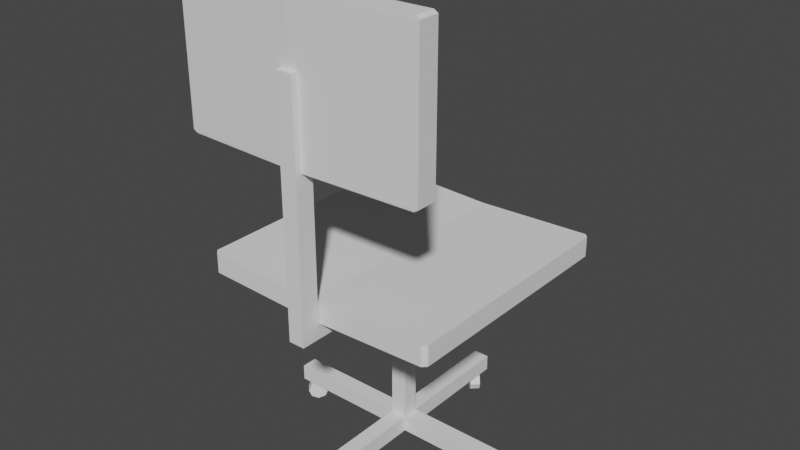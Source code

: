 # Source: ChairBlocking.blend  (saved by Blender 2.80.75; exported with 4.5.12 LTS)
import bpy
from mathutils import Matrix  # noqa: F401  (used for matrix-valued properties, if any)

bpy.ops.wm.read_factory_settings(use_empty=True)
scene = bpy.context.scene
scene.name = 'Scene'

# ---- world
world_world = bpy.data.worlds.new('World'); scene.world = world_world
world_world.use_nodes = True; world_world.node_tree.nodes.clear()
_N = world_world.node_tree.nodes; _L = world_world.node_tree.links
n0 = _N.new('ShaderNodeOutputWorld'); n0.name = 'World Output'; n0.location = (300, 300)
n1 = _N.new('ShaderNodeBackground'); n1.name = 'Background'; n1.location = (10, 300)
n1.inputs[0].default_value = (0.05088, 0.05088, 0.05088, 1.0)
_L.new(n1.outputs[0], n0.inputs[0])
n0.is_active_output = True
world_world.color = (0.05088, 0.05088, 0.05088)
world_world.use_sun_shadow = False
world_world.sun_shadow_jitter_overblur = 0.0

# ---- meshes
me_chairblocking_mesh = bpy.data.meshes.new('ChairBlocking_Mesh')
me_chairblocking_mesh.from_pydata([(-0.29, -0.3, -0.02), (-0.3, -0.29, -0.02), (0.3, -0.29, -0.02), (0.29, -0.3, -0.02), (-0.3, 0.29, -0.02), (-0.29, 0.3, -0.02), (0.29, 0.3, -0.02), (0.3, 0.29, -0.02), (-0.3, -0.29, 0.03), (-0.29, -0.3, 0.03), (0.29, -0.3, 0.03), (0.3, -0.29, 0.03), (-0.29, 0.3, 0.03), (-0.3, 0.29, 0.03), (0.3, 0.29, 0.03), (0.29, 0.3, 0.03), (-0.29, -0.275, 0.325), (-0.3, -0.275, 0.331), (0.3, -0.275, 0.331), (0.29, -0.275, 0.325), (-0.3, -0.275, 0.679), (-0.29, -0.275, 0.685), (0.29, -0.275, 0.685), (0.3, -0.275, 0.679), (-0.3, -0.325, 0.331), (-0.29, -0.325, 0.325), (0.29, -0.325, 0.325), (0.3, -0.325, 0.331), (-0.29, -0.325, 0.685), (-0.3, -0.325, 0.679), (0.3, -0.325, 0.679), (0.29, -0.325, 0.685), (0.0, -0.285, 0.331), (0.0, -0.285, 0.679), (0.0, -0.335, 0.331), (0.0, -0.335, 0.679), (0.0, -0.285, 0.325), (0.0, -0.285, 0.685), (0.0, -0.335, 0.325), (0.0, -0.335, 0.685), (0.0, -0.29, -0.03), (0.0, 0.29, -0.03), (0.0, -0.29, 0.02), (0.0, 0.29, 0.02), (0.0, -0.3, -0.03), (0.0, 0.3, -0.03), (0.0, -0.3, 0.02), (0.0, 0.3, 0.02), (-0.02, -0.02, -0.43), (-0.02, -0.02, -0.02), (-0.02, 0.02, -0.43), (-0.02, 0.02, -0.02), (0.02, -0.02, -0.43), (0.02, -0.02, -0.02), (0.02, 0.02, -0.43), (0.02, 0.02, -0.02), (-0.02, -0.02, -0.47), (-0.02, 0.02, -0.47), (0.02, -0.02, -0.47), (0.02, 0.02, -0.47), (-0.02, 0.32, -0.43), (0.02, 0.32, -0.43), (0.02, 0.32, -0.47), (-0.02, 0.32, -0.47), (-0.32, -0.02, -0.43), (-0.32, 0.02, -0.43), (-0.32, 0.02, -0.47), (-0.32, -0.02, -0.47), (0.32, 0.02, -0.43), (0.32, -0.02, -0.43), (0.32, -0.02, -0.47), (0.32, 0.02, -0.47), (0.02, -0.32, -0.43), (-0.02, -0.32, -0.43), (-0.02, -0.32, -0.47), (0.02, -0.32, -0.47), (-0.02, -0.02, -0.066), (-0.02, 0.02, -0.066), (0.02, 0.02, -0.066), (0.02, -0.02, -0.066), (-0.02, -0.35, -0.066), (-0.02, -0.35, -0.02), (0.02, -0.35, -0.02), (0.02, -0.35, -0.066), (-0.02, -0.3035, -0.02), (0.02, -0.3035, -0.02), (0.02, -0.3035, -0.066), (-0.02, -0.3035, -0.066), (0.02, -0.35, 0.53), (-0.02, -0.35, 0.53), (-0.02, -0.3035, 0.53), (0.02, -0.3035, 0.53), (-0.02652, 0.2988, -0.495), (-0.008839, 0.3165, -0.495), (-0.02134, 0.2937, -0.5127), (-0.003661, 0.3113, -0.5127), (-0.008839, 0.2812, -0.52), (0.008839, 0.2988, -0.52), (0.003661, 0.2687, -0.5127), (0.02134, 0.2863, -0.5127), (0.008839, 0.2635, -0.495), (0.02652, 0.2812, -0.495), (0.003661, 0.2687, -0.4773), (0.02134, 0.2863, -0.4773), (-0.008839, 0.2812, -0.47), (0.008839, 0.2988, -0.47), (-0.02134, 0.2937, -0.4773), (-0.003661, 0.3113, -0.4773), (-0.02652, -0.2812, -0.495), (-0.008839, -0.2635, -0.495), (-0.02134, -0.2863, -0.5127), (-0.003661, -0.2687, -0.5127), (-0.008839, -0.2988, -0.52), (0.008839, -0.2812, -0.52), (0.003661, -0.3113, -0.5127), (0.02134, -0.2937, -0.5127), (0.008839, -0.3165, -0.495), (0.02652, -0.2988, -0.495), (0.003661, -0.3113, -0.4773), (0.02134, -0.2937, -0.4773), (-0.008839, -0.2988, -0.47), (0.008839, -0.2812, -0.47), (-0.02134, -0.2863, -0.4773), (-0.003661, -0.2687, -0.4773), (0.2988, 0.02652, -0.495), (0.3165, 0.008841, -0.495), (0.2937, 0.02134, -0.5127), (0.3113, 0.003663, -0.5127), (0.2812, 0.008841, -0.52), (0.2988, -0.008837, -0.52), (0.2687, -0.003659, -0.5127), (0.2863, -0.02134, -0.5127), (0.2635, -0.008837, -0.495), (0.2812, -0.02651, -0.495), (0.2687, -0.003659, -0.4773), (0.2863, -0.02134, -0.4773), (0.2812, 0.008841, -0.47), (0.2988, -0.008837, -0.47), (0.2937, 0.02134, -0.4773), (0.3113, 0.003663, -0.4773), (-0.2812, 0.02652, -0.495), (-0.2635, 0.008841, -0.495), (-0.2863, 0.02134, -0.5127), (-0.2687, 0.003663, -0.5127), (-0.2988, 0.008841, -0.52), (-0.2812, -0.008837, -0.52), (-0.3113, -0.003659, -0.5127), (-0.2937, -0.02134, -0.5127), (-0.3165, -0.008837, -0.495), (-0.2988, -0.02651, -0.495), (-0.3113, -0.003659, -0.4773), (-0.2937, -0.02134, -0.4773), (-0.2988, 0.008841, -0.47), (-0.2812, -0.008837, -0.47), (-0.2863, 0.02134, -0.4773), (-0.2687, 0.003663, -0.4773)], [], [(44, 3, 10, 46), (45, 5, 12, 47), (44, 40, 2, 3), (42, 11, 14, 43), (2, 7, 14, 11), (6, 15, 14, 7), (10, 3, 2, 11), (0, 9, 8, 1), (12, 5, 4, 13), (4, 1, 8, 13), (43, 14, 15, 47), (42, 8, 9, 46), (41, 4, 5, 45), (40, 1, 4, 41), (36, 19, 26, 38), (37, 21, 28, 39), (36, 32, 18, 19), (34, 27, 30, 35), (18, 23, 30, 27), (22, 31, 30, 23), (26, 19, 18, 27), (16, 25, 24, 17), (28, 21, 20, 29), (20, 17, 24, 29), (35, 30, 31, 39), (34, 24, 25, 38), (33, 20, 21, 37), (32, 17, 20, 33), (18, 32, 33, 23), (23, 33, 37, 22), (27, 34, 38, 26), (29, 35, 39, 28), (24, 34, 35, 29), (16, 17, 32, 36), (22, 37, 39, 31), (16, 36, 38, 25), (2, 40, 41, 7), (7, 41, 45, 6), (11, 42, 46, 10), (13, 43, 47, 12), (8, 42, 43, 13), (0, 1, 40, 44), (6, 45, 47, 15), (0, 44, 46, 9), (76, 49, 51, 77), (77, 51, 55, 78), (78, 55, 53, 79), (81, 82, 88, 89), (55, 51, 49, 53), (60, 61, 62, 63), (54, 61, 60, 50), (59, 62, 61, 54), (57, 63, 62, 59), (50, 60, 63, 57), (57, 59, 58, 56), (64, 65, 66, 67), (50, 65, 64, 48), (57, 66, 65, 50), (56, 67, 66, 57), (48, 64, 67, 56), (68, 69, 70, 71), (52, 69, 68, 54), (58, 70, 69, 52), (59, 71, 70, 58), (54, 68, 71, 59), (72, 73, 74, 75), (48, 73, 72, 52), (56, 74, 73, 48), (58, 75, 74, 56), (52, 72, 75, 58), (52, 79, 76, 48), (54, 78, 79, 52), (50, 77, 78, 54), (48, 76, 77, 50), (83, 82, 81, 80), (86, 85, 82, 83), (84, 87, 80, 81), (87, 86, 83, 80), (76, 79, 86, 87), (49, 76, 87, 84), (79, 53, 85, 86), (53, 49, 84, 85), (91, 90, 89, 88), (84, 81, 89, 90), (85, 84, 90, 91), (82, 85, 91, 88), (92, 93, 95, 94), (94, 95, 97, 96), (96, 97, 99, 98), (98, 99, 101, 100), (100, 101, 103, 102), (102, 103, 105, 104), (95, 93, 107, 97), (104, 105, 107, 106), (106, 107, 93, 92), (92, 94, 96, 106), (99, 105, 103, 101), (97, 107, 105, 99), (104, 98, 100, 102), (106, 96, 98, 104), (108, 109, 111, 110), (110, 111, 113, 112), (112, 113, 115, 114), (114, 115, 117, 116), (116, 117, 119, 118), (118, 119, 121, 120), (111, 109, 123, 113), (120, 121, 123, 122), (122, 123, 109, 108), (108, 110, 112, 122), (115, 121, 119, 117), (113, 123, 121, 115), (120, 114, 116, 118), (122, 112, 114, 120), (124, 125, 127, 126), (126, 127, 129, 128), (128, 129, 131, 130), (130, 131, 133, 132), (132, 133, 135, 134), (134, 135, 137, 136), (127, 125, 139, 129), (136, 137, 139, 138), (138, 139, 125, 124), (124, 126, 128, 138), (131, 137, 135, 133), (129, 139, 137, 131), (136, 130, 132, 134), (138, 128, 130, 136), (140, 141, 143, 142), (142, 143, 145, 144), (144, 145, 147, 146), (146, 147, 149, 148), (148, 149, 151, 150), (150, 151, 153, 152), (143, 141, 155, 145), (152, 153, 155, 154), (154, 155, 141, 140), (140, 142, 144, 154), (147, 153, 151, 149), (145, 155, 153, 147), (152, 146, 148, 150), (154, 144, 146, 152)])
_uv = me_chairblocking_mesh.uv_layers.new(name='UVMap')
_uv.uv.foreach_set('vector', [0.5, 0.0, 0.9833, 0.0, 0.9833, 0.0, 0.5, 0.0, 0.5, 1.0, 0.01667, 1.0, 0.01667, 1.0, 0.5, 1.0, 0.5, 0.0, 0.5, 0.01667, 1.0, 0.01667, 0.9833, 0.0, 0.5, 0.01667, 1.0, 0.01667, 1.0, 0.9833, 0.5, 0.9833, 1.0, 0.01667, 1.0, 0.9833, 1.0, 0.9833, 1.0, 0.01667, 0.9833, 1.0, 0.9833, 1.0, 1.0, 0.9833, 1.0, 0.9833, 0.9833, 0.0, 0.9833, 0.0, 1.0, 0.01667, 1.0, 0.01667, 0.01667, 0.0, 0.01667, 0.0, 0.0, 0.01667, 0.0, 0.01667, 0.01667, 1.0, 0.01667, 1.0, 0.0, 0.9833, 0.0, 0.9833, 0.0, 0.9833, 0.0, 0.01667, 0.0, 0.01667, 0.0, 0.9833, 0.5, 0.9833, 1.0, 0.9833, 0.9833, 1.0, 0.5, 1.0, 0.5, 0.01667, 0.0, 0.01667, 0.01667, 0.0, 0.5, 0.0, 0.5, 0.9833, 0.0, 0.9833, 0.01667, 1.0, 0.5, 1.0, 0.5, 0.01667, 0.0, 0.01667, 0.0, 0.9833, 0.5, 0.9833, 0.5, 0.0, 0.9833, 0.0, 0.9833, 0.0, 0.5, 0.0, 0.5, 1.0, 0.01667, 1.0, 0.01667, 1.0, 0.5, 1.0, 0.5, 0.0, 0.5, 0.01667, 1.0, 0.01667, 0.9833, 0.0, 0.5, 0.01667, 1.0, 0.01667, 1.0, 0.9833, 0.5, 0.9833, 1.0, 0.01667, 1.0, 0.9833, 1.0, 0.9833, 1.0, 0.01667, 0.9833, 1.0, 0.9833, 1.0, 1.0, 0.9833, 1.0, 0.9833, 0.9833, 0.0, 0.9833, 0.0, 1.0, 0.01667, 1.0, 0.01667, 0.01667, 0.0, 0.01667, 0.0, 0.0, 0.01667, 0.0, 0.01667, 0.01667, 1.0, 0.01667, 1.0, 0.0, 0.9833, 0.0, 0.9833, 0.0, 0.9833, 0.0, 0.01667, 0.0, 0.01667, 0.0, 0.9833, 0.5, 0.9833, 1.0, 0.9833, 0.9833, 1.0, 0.5, 1.0, 0.5, 0.01667, 0.0, 0.01667, 0.01667, 0.0, 0.5, 0.0, 0.5, 0.9833, 0.0, 0.9833, 0.01667, 1.0, 0.5, 1.0, 0.5, 0.01667, 0.0, 0.01667, 0.0, 0.9833, 0.5, 0.9833, 1.0, 0.01667, 0.5, 0.01667, 0.5, 0.9833, 1.0, 0.9833, 1.0, 0.9833, 0.5, 0.9833, 0.5, 1.0, 0.9833, 1.0, 1.0, 0.01667, 0.5, 0.01667, 0.5, 0.0, 0.9833, 0.0, 0.0, 0.9833, 0.5, 0.9833, 0.5, 1.0, 0.01667, 1.0, 0.0, 0.01667, 0.5, 0.01667, 0.5, 0.9833, 0.0, 0.9833, 0.01667, 0.0, 0.0, 0.01667, 0.5, 0.01667, 0.5, 0.0, 0.9833, 1.0, 0.5, 1.0, 0.5, 1.0, 0.9833, 1.0, 0.01667, 0.0, 0.5, 0.0, 0.5, 0.0, 0.01667, 0.0, 1.0, 0.01667, 0.5, 0.01667, 0.5, 0.9833, 1.0, 0.9833, 1.0, 0.9833, 0.5, 0.9833, 0.5, 1.0, 0.9833, 1.0, 1.0, 0.01667, 0.5, 0.01667, 0.5, 0.0, 0.9833, 0.0, 0.0, 0.9833, 0.5, 0.9833, 0.5, 1.0, 0.01667, 1.0, 0.0, 0.01667, 0.5, 0.01667, 0.5, 0.9833, 0.0, 0.9833, 0.01667, 0.0, 0.0, 0.01667, 0.5, 0.01667, 0.5, 0.0, 0.9833, 1.0, 0.5, 1.0, 0.5, 1.0, 0.9833, 1.0, 0.01667, 0.0, 0.5, 0.0, 0.5, 0.0, 0.01667, 0.0, 0.6, 0.0, 0.625, 0.0, 0.625, 0.25, 0.6, 0.25, 0.6, 0.25, 0.625, 0.25, 0.625, 0.5, 0.6, 0.5, 0.6, 0.5, 0.625, 0.5, 0.625, 0.75, 0.6, 0.75, 0.625, 1.0, 0.625, 0.75, 0.625, 0.75, 0.625, 1.0, 0.625, 0.5, 0.875, 0.5, 0.875, 0.75, 0.625, 0.75, 0.375, 0.25, 0.375, 0.5, 0.375, 0.5, 0.375, 0.25, 0.375, 0.5, 0.375, 0.5, 0.375, 0.25, 0.375, 0.25, 0.375, 0.5, 0.375, 0.5, 0.375, 0.5, 0.375, 0.5, 0.375, 0.25, 0.375, 0.25, 0.375, 0.5, 0.375, 0.5, 0.375, 0.25, 0.375, 0.25, 0.375, 0.25, 0.375, 0.25, 0.375, 0.25, 0.375, 0.5, 0.375, 0.75, 0.375, 1.0, 0.375, 0.0, 0.375, 0.25, 0.375, 0.25, 0.375, 0.0, 0.375, 0.25, 0.375, 0.25, 0.375, 0.0, 0.375, 0.0, 0.375, 0.25, 0.375, 0.25, 0.375, 0.25, 0.375, 0.25, 0.375, 0.0, 0.375, 0.0, 0.375, 0.25, 0.375, 0.25, 0.375, 0.0, 0.375, 0.0, 0.375, 0.0, 0.375, 0.0, 0.375, 0.5, 0.375, 0.75, 0.375, 0.75, 0.375, 0.5, 0.375, 0.75, 0.375, 0.75, 0.375, 0.5, 0.375, 0.5, 0.375, 0.75, 0.375, 0.75, 0.375, 0.75, 0.375, 0.75, 0.375, 0.5, 0.375, 0.5, 0.375, 0.75, 0.375, 0.75, 0.375, 0.5, 0.375, 0.5, 0.375, 0.5, 0.375, 0.5, 0.375, 0.75, 0.375, 1.0, 0.375, 1.0, 0.375, 0.75, 0.375, 1.0, 0.375, 1.0, 0.375, 0.75, 0.375, 0.75, 0.375, 1.0, 0.375, 1.0, 0.375, 1.0, 0.375, 1.0, 0.375, 0.75, 0.375, 0.75, 0.375, 1.0, 0.375, 1.0, 0.375, 0.75, 0.375, 0.75, 0.375, 0.75, 0.375, 0.75, 0.375, 0.75, 0.6, 0.75, 0.6, 1.0, 0.375, 1.0, 0.375, 0.5, 0.6, 0.5, 0.6, 0.75, 0.375, 0.75, 0.375, 0.25, 0.6, 0.25, 0.6, 0.5, 0.375, 0.5, 0.375, 0.0, 0.6, 0.0, 0.6, 0.25, 0.375, 0.25, 0.6, 0.75, 0.625, 0.75, 0.625, 1.0, 0.6, 1.0, 0.6, 0.75, 0.625, 0.75, 0.625, 0.75, 0.6, 0.75, 0.625, 0.0, 0.6, 0.0, 0.6, 0.0, 0.625, 0.0, 0.6, 1.0, 0.6, 0.75, 0.6, 0.75, 0.6, 1.0, 0.6, 1.0, 0.6, 0.75, 0.6, 0.75, 0.6, 1.0, 0.625, 0.0, 0.6, 0.0, 0.6, 0.0, 0.625, 0.0, 0.6, 0.75, 0.625, 0.75, 0.625, 0.75, 0.6, 0.75, 0.625, 0.75, 0.875, 0.75, 0.875, 0.75, 0.625, 0.75, 0.625, 0.75, 0.875, 0.75, 0.875, 0.75, 0.625, 0.75, 0.625, 0.0, 0.625, 0.0, 0.625, 0.0, 0.625, 0.0, 0.625, 0.75, 0.875, 0.75, 0.875, 0.75, 0.625, 0.75, 0.625, 0.75, 0.625, 0.75, 0.625, 0.75, 0.625, 0.75, 1.0, 0.5, 1.0, 1.0, 0.875, 1.0, 0.875, 0.5, 0.875, 0.5, 0.875, 1.0, 0.75, 1.0, 0.75, 0.5, 0.75, 0.5, 0.75, 1.0, 0.625, 1.0, 0.625, 0.5, 0.625, 0.5, 0.625, 1.0, 0.5, 1.0, 0.5, 0.5, 0.5, 0.5, 0.5, 1.0, 0.375, 1.0, 0.375, 0.5, 0.375, 0.5, 0.375, 1.0, 0.25, 1.0, 0.25, 0.5, 0.4197, 0.4197, 0.25, 0.49, 0.08029, 0.4197, 0.49, 0.25, 0.25, 0.5, 0.25, 1.0, 0.125, 1.0, 0.125, 0.5, 0.125, 0.5, 0.125, 1.0, 0.0, 1.0, 0.0, 0.5, 0.75, 0.49, 0.9197, 0.4197, 0.99, 0.25, 0.5803, 0.4197, 0.4197, 0.08029, 0.01, 0.25, 0.08029, 0.08029, 0.25, 0.01, 0.49, 0.25, 0.08029, 0.4197, 0.01, 0.25, 0.4197, 0.08029, 0.51, 0.25, 0.9197, 0.08029, 0.75, 0.01, 0.5803, 0.08029, 0.5803, 0.4197, 0.99, 0.25, 0.9197, 0.08029, 0.51, 0.25, 1.0, 0.5, 1.0, 1.0, 0.875, 1.0, 0.875, 0.5, 0.875, 0.5, 0.875, 1.0, 0.75, 1.0, 0.75, 0.5, 0.75, 0.5, 0.75, 1.0, 0.625, 1.0, 0.625, 0.5, 0.625, 0.5, 0.625, 1.0, 0.5, 1.0, 0.5, 0.5, 0.5, 0.5, 0.5, 1.0, 0.375, 1.0, 0.375, 0.5, 0.375, 0.5, 0.375, 1.0, 0.25, 1.0, 0.25, 0.5, 0.4197, 0.4197, 0.25, 0.49, 0.08029, 0.4197, 0.49, 0.25, 0.25, 0.5, 0.25, 1.0, 0.125, 1.0, 0.125, 0.5, 0.125, 0.5, 0.125, 1.0, 0.0, 1.0, 0.0, 0.5, 0.75, 0.49, 0.9197, 0.4197, 0.99, 0.25, 0.5803, 0.4197, 0.4197, 0.08029, 0.01, 0.25, 0.08029, 0.08029, 0.25, 0.01, 0.49, 0.25, 0.08029, 0.4197, 0.01, 0.25, 0.4197, 0.08029, 0.51, 0.25, 0.9197, 0.08029, 0.75, 0.01, 0.5803, 0.08029, 0.5803, 0.4197, 0.99, 0.25, 0.9197, 0.08029, 0.51, 0.25, 1.0, 0.5, 1.0, 1.0, 0.875, 1.0, 0.875, 0.5, 0.875, 0.5, 0.875, 1.0, 0.75, 1.0, 0.75, 0.5, 0.75, 0.5, 0.75, 1.0, 0.625, 1.0, 0.625, 0.5, 0.625, 0.5, 0.625, 1.0, 0.5, 1.0, 0.5, 0.5, 0.5, 0.5, 0.5, 1.0, 0.375, 1.0, 0.375, 0.5, 0.375, 0.5, 0.375, 1.0, 0.25, 1.0, 0.25, 0.5, 0.4197, 0.4197, 0.25, 0.49, 0.08029, 0.4197, 0.49, 0.25, 0.25, 0.5, 0.25, 1.0, 0.125, 1.0, 0.125, 0.5, 0.125, 0.5, 0.125, 1.0, 0.0, 1.0, 0.0, 0.5, 0.75, 0.49, 0.9197, 0.4197, 0.99, 0.25, 0.5803, 0.4197, 0.4197, 0.08029, 0.01, 0.25, 0.08029, 0.08029, 0.25, 0.01, 0.49, 0.25, 0.08029, 0.4197, 0.01, 0.25, 0.4197, 0.08029, 0.51, 0.25, 0.9197, 0.08029, 0.75, 0.01, 0.5803, 0.08029, 0.5803, 0.4197, 0.99, 0.25, 0.9197, 0.08029, 0.51, 0.25, 1.0, 0.5, 1.0, 1.0, 0.875, 1.0, 0.875, 0.5, 0.875, 0.5, 0.875, 1.0, 0.75, 1.0, 0.75, 0.5, 0.75, 0.5, 0.75, 1.0, 0.625, 1.0, 0.625, 0.5, 0.625, 0.5, 0.625, 1.0, 0.5, 1.0, 0.5, 0.5, 0.5, 0.5, 0.5, 1.0, 0.375, 1.0, 0.375, 0.5, 0.375, 0.5, 0.375, 1.0, 0.25, 1.0, 0.25, 0.5, 0.4197, 0.4197, 0.25, 0.49, 0.08029, 0.4197, 0.49, 0.25, 0.25, 0.5, 0.25, 1.0, 0.125, 1.0, 0.125, 0.5, 0.125, 0.5, 0.125, 1.0, 0.0, 1.0, 0.0, 0.5, 0.75, 0.49, 0.9197, 0.4197, 0.99, 0.25, 0.5803, 0.4197, 0.4197, 0.08029, 0.01, 0.25, 0.08029, 0.08029, 0.25, 0.01, 0.49, 0.25, 0.08029, 0.4197, 0.01, 0.25, 0.4197, 0.08029, 0.51, 0.25, 0.9197, 0.08029, 0.75, 0.01, 0.5803, 0.08029, 0.5803, 0.4197, 0.99, 0.25, 0.9197, 0.08029, 0.51, 0.25])
me_chairblocking_mesh.use_remesh_preserve_volume = False
me_chairblocking_mesh.use_remesh_preserve_attributes = False
me_chairblocking_mesh.use_mirror_vertex_groups = False
me_chairblocking_mesh.update()

# ---- objects
ob_chairblocking = bpy.data.objects.new('ChairBlocking', me_chairblocking_mesh)

# ---- transforms, parenting, visibility, modifiers, constraints
ob_chairblocking.location = (0.0, 0.0, 0.0)
ob_chairblocking.lineart.crease_threshold = 0.0

# ---- collection membership
scene.collection.objects.link(ob_chairblocking)

# ---- scene / render settings (as saved in the file)
scene.frame_start = 1; scene.frame_end = 250; scene.frame_set(1)
scene.render.engine = 'BLENDER_EEVEE_NEXT'
scene.cycles.use_denoising = False
scene.cycles.samples = 128
scene.cycles.sampling_pattern = 'TABULATED_SOBOL'
scene.cycles.use_adaptive_sampling = False
scene.cycles.use_light_tree = False
scene.view_settings.view_transform = 'Filmic'
bpy.context.view_layer.update()

# ---- added for rendering (the .blend has no active camera and no usable light): camera, sun
cam_auto = bpy.data.cameras.new('AutoCamera')
cam_auto.lens = 50.0
cam_auto.sensor_width = 36.0
cam_auto.clip_end = 1000.0
ob_auto_camera = bpy.data.objects.new('AutoCamera', cam_auto)
scene.collection.objects.link(ob_auto_camera)
ob_auto_camera.location = (1.40638, -1.70266, 1.2076)
ob_auto_camera.rotation_euler = (1.09748, -7.21219e-08, 0.694738)
scene.camera = ob_auto_camera
light_auto_sun = bpy.data.lights.new('AutoSun', 'SUN')
light_auto_sun.energy = 3.0
light_auto_sun.angle = 0.0523599
ob_auto_sun = bpy.data.objects.new('AutoSun', light_auto_sun)
scene.collection.objects.link(ob_auto_sun)
ob_auto_sun.rotation_euler = (0.872665, 0.174533, 0.523599)
bpy.context.view_layer.update()
